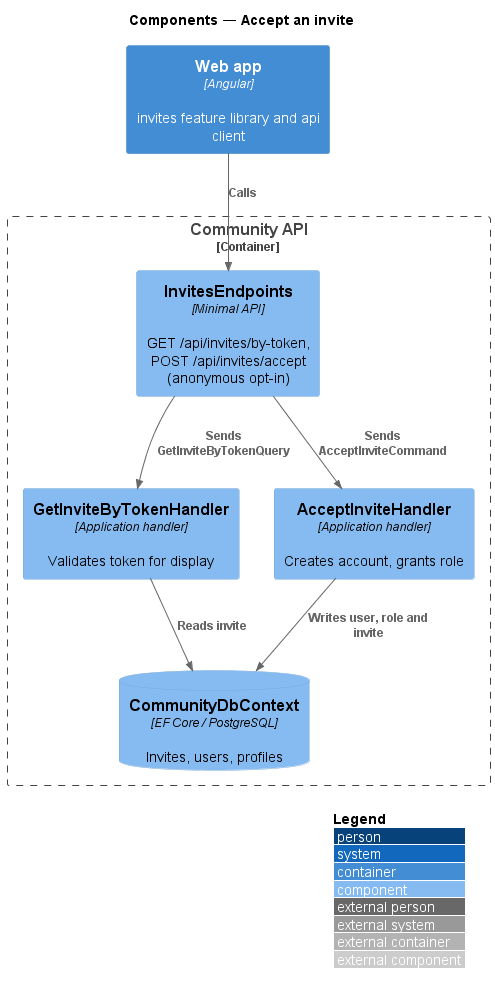

The diagram above was rendered by PlantUML. Its source (embedded in the PNG):
@startuml
!include <C4/C4_Component>
LAYOUT_WITH_LEGEND()
title Components — Accept an invite

Container(spa, "Web app", "Angular", "invites feature library and api client")
Container_Boundary(api, "Community API") {
  Component(ep, "InvitesEndpoints", "Minimal API", "GET /api/invites/by-token, POST /api/invites/accept (anonymous opt-in)")
  Component(gh, "GetInviteByTokenHandler", "Application handler", "Validates token for display")
  Component(ah, "AcceptInviteHandler", "Application handler", "Creates account, grants role")
  ComponentDb(db, "CommunityDbContext", "EF Core / PostgreSQL", "Invites, users, profiles")
}
Rel(spa, ep, "Calls")
Rel(ep, gh, "Sends GetInviteByTokenQuery")
Rel(ep, ah, "Sends AcceptInviteCommand")
Rel(gh, db, "Reads invite")
Rel(ah, db, "Writes user, role and invite")
@enduml